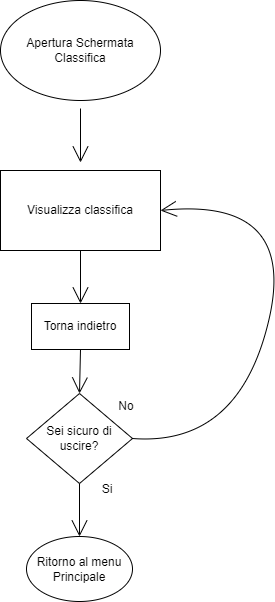

The diagram above was exported from draw.io. Its source (the exported page's mxGraphModel, read from the mxfile embedded in the PNG):
<mxGraphModel dx="733" dy="1008" grid="0" gridSize="10" guides="1" tooltips="1" connect="1" arrows="1" fold="1" page="0" pageScale="1" pageWidth="827" pageHeight="1169" math="0" shadow="0">
  <root>
    <mxCell id="0" />
    <mxCell id="1" parent="0" />
    <mxCell id="93zQR50MocHav7xVQxxG-2" value="Visualizza classifica" style="rounded=0;whiteSpace=wrap;html=1;hachureGap=4;" parent="1" vertex="1">
      <mxGeometry x="132" y="159" width="160" height="80" as="geometry" />
    </mxCell>
    <mxCell id="93zQR50MocHav7xVQxxG-4" value="" style="edgeStyle=none;curved=1;rounded=0;orthogonalLoop=1;jettySize=auto;html=1;endArrow=open;startSize=14;endSize=14;sourcePerimeterSpacing=8;targetPerimeterSpacing=8;" parent="1" source="93zQR50MocHav7xVQxxG-3" target="93zQR50MocHav7xVQxxG-2" edge="1">
      <mxGeometry relative="1" as="geometry" />
    </mxCell>
    <mxCell id="93zQR50MocHav7xVQxxG-3" value="Apertura Schermata Classifica" style="ellipse;whiteSpace=wrap;html=1;hachureGap=4;" parent="1" vertex="1">
      <mxGeometry x="132" y="-11" width="160" height="100" as="geometry" />
    </mxCell>
    <mxCell id="93zQR50MocHav7xVQxxG-5" value="Torna indietro" style="rounded=0;whiteSpace=wrap;html=1;hachureGap=4;" parent="1" vertex="1">
      <mxGeometry x="163" y="292" width="98" height="46" as="geometry" />
    </mxCell>
    <mxCell id="93zQR50MocHav7xVQxxG-6" value="" style="edgeStyle=none;orthogonalLoop=1;jettySize=auto;html=1;rounded=0;endArrow=open;startSize=14;endSize=14;sourcePerimeterSpacing=8;targetPerimeterSpacing=8;curved=1;exitX=0.5;exitY=1;exitDx=0;exitDy=0;entryX=0.5;entryY=0;entryDx=0;entryDy=0;" parent="1" source="93zQR50MocHav7xVQxxG-2" target="93zQR50MocHav7xVQxxG-5" edge="1">
      <mxGeometry width="120" relative="1" as="geometry">
        <mxPoint x="140" y="272" as="sourcePoint" />
        <mxPoint x="260" y="272" as="targetPoint" />
        <Array as="points" />
      </mxGeometry>
    </mxCell>
    <mxCell id="93zQR50MocHav7xVQxxG-7" value="Sei sicuro di uscire?" style="rhombus;whiteSpace=wrap;html=1;hachureGap=4;" parent="1" vertex="1">
      <mxGeometry x="158" y="382" width="106" height="90" as="geometry" />
    </mxCell>
    <mxCell id="93zQR50MocHav7xVQxxG-8" value="" style="edgeStyle=none;orthogonalLoop=1;jettySize=auto;html=1;rounded=0;endArrow=open;startSize=14;endSize=14;sourcePerimeterSpacing=8;targetPerimeterSpacing=8;curved=1;exitX=0.5;exitY=1;exitDx=0;exitDy=0;entryX=0.5;entryY=0;entryDx=0;entryDy=0;" parent="1" source="93zQR50MocHav7xVQxxG-5" target="93zQR50MocHav7xVQxxG-7" edge="1">
      <mxGeometry width="120" relative="1" as="geometry">
        <mxPoint x="335" y="225" as="sourcePoint" />
        <mxPoint x="455" y="225" as="targetPoint" />
        <Array as="points" />
      </mxGeometry>
    </mxCell>
    <mxCell id="93zQR50MocHav7xVQxxG-11" value="No" style="text;strokeColor=none;fillColor=none;html=1;align=center;verticalAlign=middle;whiteSpace=wrap;rounded=0;hachureGap=4;" parent="1" vertex="1">
      <mxGeometry x="228" y="380" width="60" height="30" as="geometry" />
    </mxCell>
    <mxCell id="93zQR50MocHav7xVQxxG-12" value="Ritorno al menu Principale" style="ellipse;whiteSpace=wrap;html=1;hachureGap=4;" parent="1" vertex="1">
      <mxGeometry x="158" y="525" width="106" height="65" as="geometry" />
    </mxCell>
    <mxCell id="93zQR50MocHav7xVQxxG-13" value="" style="edgeStyle=none;orthogonalLoop=1;jettySize=auto;html=1;rounded=0;endArrow=open;startSize=14;endSize=14;sourcePerimeterSpacing=8;targetPerimeterSpacing=8;curved=1;entryX=0.5;entryY=0;entryDx=0;entryDy=0;exitX=0.5;exitY=1;exitDx=0;exitDy=0;" parent="1" source="93zQR50MocHav7xVQxxG-7" target="93zQR50MocHav7xVQxxG-12" edge="1">
      <mxGeometry width="120" relative="1" as="geometry">
        <mxPoint x="235" y="273" as="sourcePoint" />
        <mxPoint x="355" y="273" as="targetPoint" />
        <Array as="points" />
      </mxGeometry>
    </mxCell>
    <mxCell id="93zQR50MocHav7xVQxxG-14" value="Si" style="text;strokeColor=none;fillColor=none;html=1;align=center;verticalAlign=middle;whiteSpace=wrap;rounded=0;hachureGap=4;" parent="1" vertex="1">
      <mxGeometry x="209" y="463" width="60" height="30" as="geometry" />
    </mxCell>
    <mxCell id="93zQR50MocHav7xVQxxG-33" value="" style="edgeStyle=none;orthogonalLoop=1;jettySize=auto;html=1;rounded=0;endArrow=open;startSize=14;endSize=14;sourcePerimeterSpacing=8;targetPerimeterSpacing=8;curved=1;exitX=1;exitY=0.5;exitDx=0;exitDy=0;entryX=1;entryY=0.5;entryDx=0;entryDy=0;" parent="1" source="93zQR50MocHav7xVQxxG-7" target="93zQR50MocHav7xVQxxG-2" edge="1">
      <mxGeometry width="120" relative="1" as="geometry">
        <mxPoint x="161" y="179" as="sourcePoint" />
        <mxPoint x="571" y="-27" as="targetPoint" />
        <Array as="points">
          <mxPoint x="370" y="435" />
          <mxPoint x="430" y="185" />
        </Array>
      </mxGeometry>
    </mxCell>
  </root>
</mxGraphModel>